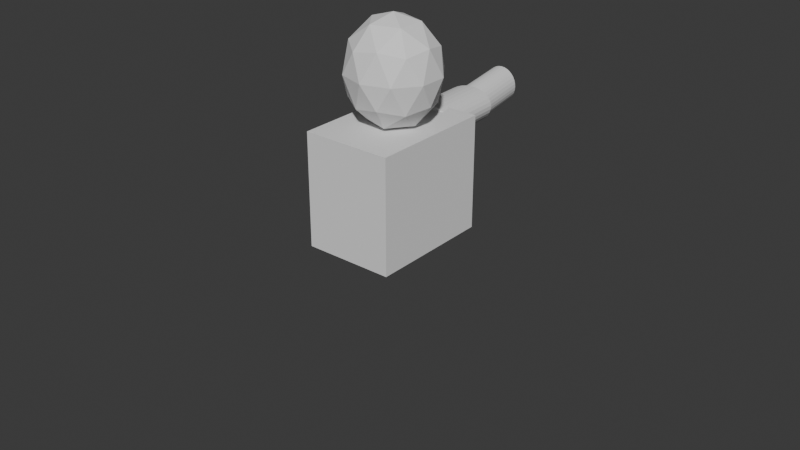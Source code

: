# Source: phillip.blend  (saved by Blender 4.0.36; exported with 4.5.12 LTS)
import bpy
from mathutils import Matrix  # noqa: F401  (used for matrix-valued properties, if any)

bpy.ops.wm.read_factory_settings(use_empty=True)
scene = bpy.context.scene
scene.name = 'Scene'

# ---- collections
col_collection = bpy.data.collections.new('Collection'); scene.collection.children.link(col_collection)

# ---- node groups
ng_auto_smooth = bpy.data.node_groups.new('Auto Smooth', 'GeometryNodeTree')
_s = ng_auto_smooth.interface.new_socket(name='Geometry', in_out='OUTPUT', socket_type='NodeSocketGeometry')
_s = ng_auto_smooth.interface.new_socket(name='Geometry', in_out='INPUT', socket_type='NodeSocketGeometry')
_s = ng_auto_smooth.interface.new_socket(name='Angle', in_out='INPUT', socket_type='NodeSocketFloat')
_s.subtype = 'ANGLE'
_s.min_value = 0.0
_s.max_value = 3.142
ng_auto_smooth.is_modifier = True
_N = ng_auto_smooth.nodes; _L = ng_auto_smooth.links
n0 = _N.new('NodeGroupOutput'); n0.name = 'Group Output'; n0.location = (480, -100)
n1 = _N.new('NodeGroupInput'); n1.name = 'Group Input'; n1.location = (-420, -300)
n2 = _N.new('NodeGroupInput'); n2.name = 'Group Input.001'; n2.location = (-60, -100)
n3 = _N.new('GeometryNodeSetShadeSmooth'); n3.name = 'Set Shade Smooth'; n3.location = (120, -100)
n3.domain = 'EDGE'
n4 = _N.new('GeometryNodeSetShadeSmooth'); n4.name = 'Set Shade Smooth.001'; n4.location = (300, -100)
n5 = _N.new('GeometryNodeInputMeshEdgeAngle'); n5.name = 'Edge Angle'; n5.location = (-420, -220)
n6 = _N.new('GeometryNodeInputEdgeSmooth'); n6.name = 'Is Edge Smooth'; n6.location = (-60, -160)
n7 = _N.new('GeometryNodeInputShadeSmooth'); n7.name = 'Is Face Smooth'; n7.location = (-240, -340)
n8 = _N.new('FunctionNodeBooleanMath'); n8.name = 'Boolean Math'; n8.location = (-60, -220)
n9 = _N.new('FunctionNodeCompare'); n9.name = 'Compare'; n9.location = (-240, -180)
n9.operation = 'LESS_EQUAL'
_L.new(n5.outputs[0], n9.inputs[0])
_L.new(n4.outputs[0], n0.inputs[0])
_L.new(n1.outputs[1], n9.inputs[1])
_L.new(n9.outputs[0], n8.inputs[0])
_L.new(n7.outputs[0], n8.inputs[1])
_L.new(n2.outputs[0], n3.inputs[0])
_L.new(n6.outputs[0], n3.inputs[1])
_L.new(n3.outputs[0], n4.inputs[0])
_L.new(n8.outputs[0], n3.inputs[2])
n0.is_active_output = True

# ---- world
world_world = bpy.data.worlds.new('World'); scene.world = world_world
world_world.use_nodes = True; world_world.node_tree.nodes.clear()
_N = world_world.node_tree.nodes; _L = world_world.node_tree.links
n0 = _N.new('ShaderNodeOutputWorld'); n0.name = 'World Output'; n0.location = (300, 300)
n1 = _N.new('ShaderNodeBackground'); n1.name = 'Background'; n1.location = (10, 300)
n1.inputs[0].default_value = (0.05088, 0.05088, 0.05088, 1.0)
_L.new(n1.outputs[0], n0.inputs[0])
n0.is_active_output = True
world_world.color = (0.05088, 0.05088, 0.05088)
world_world.use_sun_shadow = False
world_world.sun_shadow_jitter_overblur = 0.0

# ---- meshes
me_mesh = bpy.data.meshes.new('Mesh')
me_mesh.from_pydata([(-1.0, 0.0, 0.0), (-0.9909, 0.1357, 0.0), (-0.9643, 0.2658, 0.0), (-0.9214, 0.3892, 0.0), (-0.8634, 0.5046, 0.0), (-0.7916, 0.611, 0.0), (-0.707, 0.707, 0.0), (-0.611, 0.7916, 0.0), (-0.5046, 0.8634, 0.0), (-0.3892, 0.9214, 0.0), (-0.2658, 0.9643, 0.0), (-0.1357, 0.9909, 0.0), (0.0, 1.0, 0.0), (0.1357, 0.9909, 0.0), (0.2658, 0.9643, 0.0), (0.3892, 0.9214, 0.0), (0.5046, 0.8634, 0.0), (0.611, 0.7916, 0.0), (0.707, 0.707, 0.0), (0.7916, 0.611, 0.0), (0.8634, 0.5046, 0.0), (0.9214, 0.3892, 0.0), (0.9643, 0.2658, 0.0), (0.9909, 0.1357, 0.0), (1.0, 0.0, 0.0), (0.9909, -0.1357, 0.0), (0.9643, -0.2658, 0.0), (0.9214, -0.3892, 0.0), (0.8634, -0.5046, 0.0), (0.7916, -0.611, 0.0), (0.707, -0.707, 0.0), (0.611, -0.7916, 0.0), (0.5046, -0.8634, 0.0), (0.3892, -0.9214, 0.0), (0.2658, -0.9643, 0.0), (0.1357, -0.9909, 0.0), (0.0, -1.0, 0.0), (-0.1357, -0.9909, 0.0), (-0.2658, -0.9643, 0.0), (-0.3892, -0.9214, 0.0), (-0.5046, -0.8634, 0.0), (-0.611, -0.7916, 0.0), (-0.707, -0.707, 0.0), (-0.7916, -0.611, 0.0), (-0.8634, -0.5046, 0.0), (-0.9214, -0.3892, 0.0), (-0.9643, -0.2658, 0.0), (-0.9909, -0.1357, 0.0), (-0.9526, 0.3275, 4.093e-08), (-0.9488, 0.3248, 4.077e-08), (-0.9461, 0.3252, 4.065e-08), (-0.9444, 0.3283, 4.058e-08), (-0.9435, 0.3336, 4.054e-08), (-0.9434, 0.3407, 4.053e-08), (-0.9439, 0.3492, 4.056e-08), (-0.9448, 0.3585, 4.06e-08), (-0.9462, 0.3682, 4.065e-08), (-0.9477, 0.3779, 4.072e-08), (-0.9494, 0.3871, 4.079e-08), (-0.9511, 0.3954, 4.087e-08), (-0.9526, 0.4023, 4.093e-08), (-0.9894, 0.5923, 4.251e-08), (-1.012, 0.7838, 4.348e-08), (-1.022, 0.9766, 4.392e-08), (-1.022, 1.171, 4.393e-08), (-1.015, 1.365, 4.359e-08), (-1.001, 1.561, 4.301e-08), (-0.9836, 1.756, 4.226e-08), (-0.9646, 1.953, 4.145e-08), (-0.9462, 2.149, 4.065e-08), (-0.9304, 2.344, 3.998e-08), (-0.9194, 2.54, 3.95e-08), (-0.9152, 2.735, 3.932e-08), (-0.9144, 2.78, 3.929e-08), (-0.9122, 2.84, 3.92e-08), (-0.9093, 2.912, 3.907e-08), (-0.906, 2.993, 3.893e-08), (-0.9029, 3.08, 3.879e-08), (-0.9004, 3.169, 3.869e-08), (-0.8991, 3.258, 3.863e-08), (-0.8995, 3.344, 3.865e-08), (-0.9021, 3.424, 3.876e-08), (-0.9073, 3.495, 3.898e-08), (-0.9157, 3.553, 3.934e-08), (-0.9277, 3.595, 3.986e-08), (-0.9443, 3.629, 4.057e-08), (-0.9637, 3.661, 4.141e-08), (-0.9847, 3.69, 4.231e-08), (-1.006, 3.719, 4.323e-08), (-1.027, 3.749, 4.411e-08), (-1.045, 3.779, 4.489e-08), (-1.06, 3.812, 4.553e-08), (-1.07, 3.848, 4.598e-08), (-1.074, 3.888, 4.617e-08), (-1.072, 3.934, 4.605e-08), (-1.061, 3.985, 4.557e-08), (-1.04, 4.044, 4.468e-08), (-1.025, 4.059, 4.406e-08), (-1.007, 4.049, 4.325e-08), (-0.9845, 4.019, 4.23e-08), (-0.9602, 3.974, 4.126e-08), (-0.9349, 3.919, 4.017e-08), (-0.9096, 3.86, 3.908e-08), (-0.8852, 3.8, 3.803e-08), (-0.8629, 3.746, 3.708e-08), (-0.8437, 3.702, 3.625e-08), (-0.8287, 3.674, 3.561e-08), (-0.8189, 3.665, 3.519e-08), (-0.8154, 3.682, 3.504e-08), (-0.816, 3.754, 3.506e-08), (-0.8174, 3.825, 3.512e-08), (-0.819, 3.893, 3.519e-08), (-0.8201, 3.957, 3.524e-08), (-0.8202, 4.014, 3.524e-08), (-0.8186, 4.061, 3.517e-08), (-0.8148, 4.098, 3.501e-08), (-0.8082, 4.12, 3.472e-08), (-0.798, 4.127, 3.429e-08), (-0.7838, 4.116, 3.368e-08), (-0.7648, 4.085, 3.286e-08), (-0.7406, 4.032, 3.182e-08), (-0.7371, 4.022, 3.167e-08), (-0.7327, 4.009, 3.148e-08), (-0.7276, 3.993, 3.126e-08), (-0.7218, 3.974, 3.101e-08), (-0.7157, 3.953, 3.075e-08), (-0.7094, 3.932, 3.048e-08), (-0.7031, 3.911, 3.021e-08), (-0.697, 3.89, 2.995e-08), (-0.6913, 3.871, 2.97e-08), (-0.6861, 3.855, 2.948e-08), (-0.6817, 3.841, 2.929e-08), (-0.6782, 3.832, 2.914e-08), (-0.661, 3.944, 2.84e-08), (-0.6488, 4.031, 2.788e-08), (-0.6401, 4.094, 2.75e-08), (-0.6335, 4.134, 2.722e-08), (-0.6275, 4.153, 2.696e-08), (-0.6205, 4.15, 2.666e-08), (-0.6113, 4.127, 2.627e-08), (-0.5983, 4.085, 2.571e-08), (-0.5799, 4.025, 2.492e-08), (-0.5549, 3.948, 2.384e-08), (-0.5216, 3.854, 2.241e-08), (-0.4787, 3.745, 2.057e-08), (-0.4758, 3.749, 2.044e-08), (-0.472, 3.77, 2.028e-08), (-0.4672, 3.804, 2.007e-08), (-0.4615, 3.848, 1.983e-08), (-0.4548, 3.897, 1.954e-08), (-0.4471, 3.948, 1.921e-08), (-0.4383, 3.997, 1.883e-08), (-0.4286, 4.041, 1.841e-08), (-0.4178, 4.075, 1.795e-08), (-0.4059, 4.096, 1.744e-08), (-0.393, 4.099, 1.688e-08), (-0.3789, 4.082, 1.628e-08), (-0.3699, 4.061, 1.589e-08), (-0.3627, 4.04, 1.559e-08), (-0.3571, 4.018, 1.534e-08), (-0.3525, 3.996, 1.515e-08), (-0.3488, 3.974, 1.499e-08), (-0.3456, 3.952, 1.485e-08), (-0.3424, 3.929, 1.471e-08), (-0.3391, 3.907, 1.457e-08), (-0.3351, 3.884, 1.44e-08), (-0.3303, 3.862, 1.419e-08), (-0.3242, 3.841, 1.393e-08), (-0.3165, 3.82, 1.36e-08), (-0.3086, 3.809, 1.326e-08), (-0.3004, 3.813, 1.291e-08), (-0.2921, 3.829, 1.255e-08), (-0.2837, 3.854, 1.219e-08), (-0.2752, 3.885, 1.182e-08), (-0.2667, 3.919, 1.146e-08), (-0.2581, 3.953, 1.109e-08), (-0.2497, 3.984, 1.073e-08), (-0.2412, 4.009, 1.037e-08), (-0.2329, 4.026, 1.001e-08), (-0.2248, 4.03, 9.658e-09), (-0.2168, 4.019, 9.314e-09), (-0.1835, 3.922, 7.886e-09), (-0.1653, 3.831, 7.103e-09), (-0.1602, 3.744, 6.885e-09), (-0.1664, 3.66, 7.149e-09), (-0.1818, 3.578, 7.814e-09), (-0.2047, 3.497, 8.797e-09), (-0.2331, 3.416, 1.002e-08), (-0.2651, 3.332, 1.139e-08), (-0.2989, 3.246, 1.285e-08), (-0.3324, 3.156, 1.429e-08), (-0.3639, 3.061, 1.564e-08), (-0.3914, 2.959, 1.682e-08), (-0.3976, 2.898, 1.709e-08), (-0.3954, 2.811, 1.699e-08), (-0.3864, 2.703, 1.66e-08), (-0.3719, 2.58, 1.598e-08), (-0.3536, 2.446, 1.52e-08), (-0.3329, 2.306, 1.43e-08), (-0.3112, 2.167, 1.337e-08), (-0.2902, 2.032, 1.247e-08), (-0.2712, 1.908, 1.165e-08), (-0.2558, 1.8, 1.099e-08), (-0.2455, 1.712, 1.055e-08), (-0.2417, 1.65, 1.039e-08), (-0.2451, 1.586, 1.053e-08), (-0.2539, 1.516, 1.091e-08), (-0.2662, 1.442, 1.144e-08), (-0.28, 1.366, 1.203e-08), (-0.2933, 1.289, 1.26e-08), (-0.304, 1.213, 1.306e-08), (-0.3103, 1.14, 1.333e-08), (-0.31, 1.071, 1.332e-08), (-0.3013, 1.009, 1.295e-08), (-0.2821, 0.9543, 1.212e-08), (-0.2504, 0.9095, 1.076e-08), (-0.2043, 0.8762, 8.778e-09), (-1.19, 1.013, 5.111e-08), (-1.188, 1.012, 5.107e-08), (-1.187, 1.011, 5.101e-08), (-1.186, 1.01, 5.095e-08), (-1.185, 1.008, 5.09e-08), (-1.183, 1.007, 5.084e-08), (-1.182, 1.006, 5.078e-08), (-1.181, 1.004, 5.072e-08), (-1.179, 1.003, 5.068e-08), (-1.178, 1.002, 5.064e-08), (-1.178, 1.002, 5.06e-08), (-1.177, 1.001, 5.058e-08), (-1.177, 1.001, 5.058e-08), (-1.09, 1.363, 4.683e-08), (-1.09, 1.365, 4.683e-08), (-1.09, 1.367, 4.683e-08), (-1.09, 1.37, 4.683e-08), (-1.09, 1.373, 4.683e-08), (-1.09, 1.376, 4.683e-08), (-1.09, 1.378, 4.683e-08), (-1.09, 1.381, 4.683e-08), (-1.09, 1.383, 4.683e-08), (-1.09, 1.385, 4.683e-08), (-1.09, 1.386, 4.683e-08), (-1.09, 1.387, 4.683e-08), (-1.09, 1.388, 4.683e-08), (-1.102, 1.55, 4.736e-08), (-1.106, 1.594, 4.752e-08), (-1.116, 1.6, 4.794e-08), (-1.13, 1.572, 4.856e-08), (-1.147, 1.517, 4.93e-08), (-1.166, 1.44, 5.009e-08), (-1.184, 1.347, 5.086e-08), (-1.2, 1.243, 5.155e-08), (-1.212, 1.134, 5.207e-08), (-1.219, 1.027, 5.236e-08), (-1.218, 0.925, 5.234e-08), (-1.209, 0.8356, 5.195e-08), (-1.19, 0.764, 5.111e-08), (-1.181, 0.7486, 5.074e-08), (-1.167, 0.7304, 5.013e-08), (-1.149, 0.71, 4.936e-08), (-1.128, 0.688, 4.845e-08), (-1.105, 0.6648, 4.747e-08), (-1.081, 0.641, 4.646e-08), (-1.058, 0.6171, 4.546e-08), (-1.037, 0.5936, 4.454e-08), (-1.018, 0.5711, 4.374e-08), (-1.003, 0.5501, 4.311e-08), (-0.9935, 0.531, 4.269e-08), (-0.99, 0.5146, 4.254e-08), (-1.115, 1.3, 4.79e-08), (-1.114, 1.3, 4.785e-08), (-1.11, 1.314, 4.771e-08), (-1.105, 1.342, 4.748e-08), (-1.098, 1.379, 4.716e-08), (-1.088, 1.424, 4.677e-08), (-1.077, 1.474, 4.629e-08), (-1.065, 1.526, 4.574e-08), (-1.05, 1.579, 4.512e-08), (-1.034, 1.628, 4.443e-08), (-1.017, 1.673, 4.368e-08), (-0.9977, 1.71, 4.287e-08), (-0.9776, 1.737, 4.2e-08), (0.7935, 0.6642, -3.409e-08), (0.823, 0.6429, -3.536e-08), (0.8572, 0.6319, -3.683e-08), (0.8952, 0.6299, -3.846e-08), (0.9362, 0.6355, -4.023e-08), (0.9795, 0.6474, -4.209e-08), (1.024, 0.6641, -4.401e-08), (1.07, 0.6843, -4.596e-08), (1.115, 0.7066, -4.791e-08), (1.16, 0.7296, -4.982e-08), (1.202, 0.7519, -5.166e-08), (1.243, 0.7721, -5.34e-08), (1.28, 0.7889, -5.499e-08), (1.435, 0.8408, -6.166e-08), (1.595, 0.8729, -6.854e-08), (1.759, 0.8892, -7.559e-08), (1.926, 0.8936, -8.276e-08), (2.095, 0.89, -9.003e-08), (2.265, 0.8825, -9.733e-08), (2.435, 0.875, -1.046e-07), (2.604, 0.8714, -1.119e-07), (2.771, 0.8758, -1.191e-07), (2.935, 0.892, -1.261e-07), (3.095, 0.9241, -1.33e-07), (3.25, 0.976, -1.397e-07), (3.308, 1.007, -1.421e-07), (3.356, 1.047, -1.442e-07), (3.398, 1.096, -1.46e-07), (3.433, 1.152, -1.475e-07), (3.463, 1.213, -1.488e-07), (3.489, 1.278, -1.499e-07), (3.512, 1.347, -1.509e-07), (3.533, 1.417, -1.518e-07), (3.554, 1.487, -1.527e-07), (3.576, 1.557, -1.536e-07), (3.599, 1.624, -1.546e-07), (3.625, 1.687, -1.557e-07), (3.645, 1.715, -1.566e-07), (3.674, 1.733, -1.579e-07), (3.712, 1.743, -1.595e-07), (3.754, 1.745, -1.613e-07), (3.801, 1.739, -1.633e-07), (3.849, 1.728, -1.654e-07), (3.898, 1.71, -1.675e-07), (3.944, 1.687, -1.695e-07), (3.987, 1.661, -1.713e-07), (4.024, 1.63, -1.729e-07), (4.053, 1.597, -1.742e-07), (4.074, 1.562, -1.75e-07), (4.134, 1.386, -1.776e-07), (4.168, 1.211, -1.791e-07), (4.178, 1.042, -1.795e-07), (4.165, 0.8813, -1.79e-07), (4.129, 0.7339, -1.774e-07), (4.072, 0.6034, -1.75e-07), (3.994, 0.4935, -1.716e-07), (3.896, 0.4083, -1.674e-07), (3.78, 0.3514, -1.624e-07), (3.645, 0.3268, -1.566e-07), (3.493, 0.3383, -1.501e-07), (3.325, 0.3898, -1.429e-07), (3.288, 0.4184, -1.413e-07), (3.261, 0.4662, -1.401e-07), (3.241, 0.5283, -1.393e-07), (3.228, 0.5999, -1.387e-07), (3.221, 0.6761, -1.384e-07), (3.219, 0.7519, -1.383e-07), (3.22, 0.8225, -1.384e-07), (3.223, 0.883, -1.385e-07), (3.228, 0.9285, -1.387e-07), (3.233, 0.9541, -1.389e-07), (3.237, 0.955, -1.391e-07), (3.238, 0.9261, -1.391e-07), (3.263, 0.4148, -1.402e-07), (3.32, 0.4339, -1.426e-07), (3.335, 0.4473, -1.433e-07), (3.315, 0.4554, -1.424e-07), (3.266, 0.4583, -1.403e-07), (3.191, 0.4564, -1.371e-07), (3.098, 0.4499, -1.331e-07), (2.99, 0.439, -1.285e-07), (2.875, 0.4239, -1.235e-07), (2.757, 0.405, -1.184e-07), (2.641, 0.3824, -1.135e-07), (2.534, 0.3565, -1.089e-07), (2.44, 0.3275, -1.048e-07), (2.356, 0.2963, -1.012e-07), (2.278, 0.2658, -9.788e-08), (2.206, 0.2362, -9.48e-08), (2.14, 0.2075, -9.194e-08), (2.078, 0.1802, -8.928e-08), (2.02, 0.1542, -8.678e-08), (1.965, 0.13, -8.443e-08), (1.913, 0.1076, -8.218e-08), (1.862, 0.08721, -8.002e-08), (1.813, 0.06914, -7.791e-08), (1.765, 0.05353, -7.583e-08), (1.716, 0.04061, -7.374e-08), (1.657, 0.02078, -7.118e-08), (1.641, 0.001101, -7.052e-08), (1.663, -0.01814, -7.147e-08), (1.716, -0.03662, -7.374e-08), (1.793, -0.05407, -7.705e-08), (1.888, -0.07016, -8.112e-08), (1.994, -0.0846, -8.565e-08), (2.103, -0.09709, -9.037e-08), (2.211, -0.1073, -9.499e-08), (2.309, -0.115, -9.921e-08), (2.392, -0.1199, -1.028e-07), (2.452, -0.1215, -1.054e-07), (2.509, -0.123, -1.078e-07), (2.588, -0.1271, -1.112e-07), (2.684, -0.1332, -1.153e-07), (2.795, -0.1409, -1.201e-07), (2.914, -0.1497, -1.252e-07), (3.038, -0.1589, -1.305e-07), (3.162, -0.1682, -1.359e-07), (3.282, -0.177, -1.41e-07), (3.392, -0.1847, -1.458e-07), (3.489, -0.1908, -1.499e-07), (3.568, -0.1949, -1.533e-07), (3.625, -0.1964, -1.557e-07), (3.636, -0.192, -1.562e-07), (3.652, -0.1801, -1.569e-07), (3.673, -0.1625, -1.578e-07), (3.697, -0.141, -1.589e-07), (3.724, -0.1174, -1.6e-07), (3.753, -0.09356, -1.612e-07), (3.782, -0.07127, -1.625e-07), (3.811, -0.05235, -1.638e-07), (3.84, -0.03861, -1.65e-07), (3.867, -0.03188, -1.661e-07), (3.891, -0.03397, -1.672e-07), (3.912, -0.0467, -1.681e-07), (3.977, -0.1151, -1.709e-07), (4.043, -0.1894, -1.737e-07), (4.108, -0.2686, -1.765e-07), (4.169, -0.3521, -1.791e-07), (4.225, -0.4388, -1.815e-07), (4.274, -0.5281, -1.837e-07), (4.315, -0.619, -1.854e-07), (4.346, -0.7107, -1.868e-07), (4.366, -0.8025, -1.876e-07), (4.371, -0.8934, -1.878e-07), (4.362, -0.9827, -1.874e-07), (4.336, -1.069, -1.863e-07), (4.301, -1.133, -1.848e-07), (4.256, -1.181, -1.829e-07), (4.204, -1.215, -1.806e-07), (4.145, -1.234, -1.781e-07), (4.082, -1.241, -1.754e-07), (4.016, -1.235, -1.726e-07), (3.949, -1.218, -1.697e-07), (3.882, -1.19, -1.668e-07), (3.817, -1.153, -1.64e-07), (3.755, -1.108, -1.614e-07), (3.699, -1.055, -1.589e-07), (3.65, -0.9946, -1.568e-07), (3.635, -0.9724, -1.562e-07), (3.621, -0.9465, -1.556e-07), (3.606, -0.918, -1.549e-07), (3.591, -0.8879, -1.543e-07), (3.575, -0.8573, -1.536e-07), (3.559, -0.8274, -1.529e-07), (3.542, -0.7991, -1.522e-07), (3.524, -0.7735, -1.514e-07), (3.504, -0.7518, -1.506e-07), (3.484, -0.735, -1.497e-07), (3.461, -0.7241, -1.487e-07), (3.438, -0.7202, -1.477e-07), (3.334, -0.7219, -1.432e-07), (3.2, -0.7268, -1.375e-07), (3.043, -0.7341, -1.308e-07), (2.869, -0.7435, -1.233e-07), (2.682, -0.7542, -1.152e-07), (2.49, -0.7657, -1.07e-07), (2.297, -0.7775, -9.87e-08), (2.111, -0.7889, -9.068e-08), (1.936, -0.7994, -8.317e-08), (1.779, -0.8085, -7.643e-08), (1.646, -0.8155, -7.07e-08), (1.542, -0.82, -6.624e-08), (1.406, -0.822, -6.04e-08), (1.288, -0.8193, -5.532e-08), (1.185, -0.8131, -5.09e-08), (1.096, -0.8046, -4.707e-08), (1.019, -0.7951, -4.376e-08), (0.9517, -0.7859, -4.087e-08), (0.8928, -0.7782, -3.834e-08), (0.8402, -0.7734, -3.608e-08), (0.7921, -0.7726, -3.401e-08), (0.7467, -0.7772, -3.206e-08), (0.702, -0.7884, -3.014e-08), (0.6563, -0.8075, -2.817e-08), (0.6177, -0.8249, -2.652e-08), (0.5943, -0.8312, -2.551e-08), (0.584, -0.828, -2.507e-08), (0.5845, -0.8168, -2.509e-08), (0.5936, -0.7994, -2.548e-08), (0.6093, -0.7772, -2.616e-08), (0.6294, -0.7518, -2.702e-08), (0.6516, -0.7249, -2.797e-08), (0.6737, -0.6979, -2.892e-08), (0.6938, -0.6725, -2.978e-08), (0.7095, -0.6503, -3.046e-08), (0.7186, -0.6329, -3.085e-08), (0.7186, 0.6143, -3.088e-08), (0.6691, 0.5435, -2.875e-08), (0.6377, 0.4524, -2.74e-08), (0.622, 0.3449, -2.673e-08), (0.6192, 0.2244, -2.66e-08), (0.6267, 0.0946, -2.693e-08), (0.6418, -0.04086, -2.757e-08), (0.6618, -0.1784, -2.844e-08), (0.6842, -0.3143, -2.94e-08), (0.7062, -0.4451, -3.034e-08), (0.7252, -0.5671, -3.116e-08), (0.7385, -0.6766, -3.173e-08), (0.7436, -0.7701, -3.195e-08), (-1.127, -0.5705, 4.843e-08), (-1.102, -0.5501, 4.733e-08), (-1.084, -0.5472, 4.657e-08), (-1.073, -0.5593, 4.608e-08), (-1.067, -0.5843, 4.583e-08), (-1.065, -0.6198, 4.575e-08), (-1.066, -0.6635, 4.579e-08), (-1.069, -0.7132, 4.591e-08), (-1.072, -0.7665, 4.605e-08), (-1.074, -0.821, 4.615e-08), (-1.075, -0.8746, 4.618e-08), (-1.072, -0.9249, 4.606e-08), (-1.065, -0.9696, 4.575e-08), (-1.041, -1.081, 4.473e-08), (-1.016, -1.218, 4.365e-08), (-0.9902, -1.376, 4.255e-08), (-0.9653, -1.55, 4.147e-08), (-0.9421, -1.734, 4.048e-08), (-0.9216, -1.924, 3.96e-08), (-0.905, -2.113, 3.888e-08), (-0.8932, -2.297, 3.838e-08), (-0.8873, -2.471, 3.812e-08), (-0.8883, -2.629, 3.817e-08), (-0.8973, -2.767, 3.855e-08), (-0.9152, -2.878, 3.932e-08), (-0.9312, -2.929, 4.001e-08), (-0.9544, -2.982, 4.101e-08), (-0.9829, -3.036, 4.223e-08), (-1.015, -3.092, 4.36e-08), (-1.048, -3.149, 4.503e-08), (-1.08, -3.206, 4.642e-08), (-1.11, -3.263, 4.771e-08), (-1.136, -3.319, 4.88e-08), (-1.155, -3.374, 4.961e-08), (-1.165, -3.427, 5.005e-08), (-1.165, -3.478, 5.005e-08), (-1.152, -3.526, 4.951e-08), (-1.123, -3.586, 4.824e-08), (-1.097, -3.616, 4.712e-08), (-1.074, -3.621, 4.615e-08), (-1.055, -3.606, 4.531e-08), (-1.038, -3.575, 4.46e-08), (-1.024, -3.534, 4.401e-08), (-1.013, -3.486, 4.353e-08), (-1.004, -3.436, 4.315e-08), (-0.9978, -3.39, 4.287e-08), (-0.9934, -3.351, 4.268e-08), (-0.9909, -3.324, 4.257e-08), (-0.99, -3.314, 4.254e-08), (-0.9839, -3.329, 4.228e-08), (-0.967, -3.368, 4.155e-08), (-0.9413, -3.427, 4.045e-08), (-0.9092, -3.502, 3.907e-08), (-0.8728, -3.587, 3.75e-08), (-0.8341, -3.676, 3.584e-08), (-0.7955, -3.766, 3.418e-08), (-0.7591, -3.85, 3.262e-08), (-0.727, -3.925, 3.124e-08), (-0.7013, -3.984, 3.013e-08), (-0.6844, -4.024, 2.941e-08), (-0.6782, -4.038, 2.914e-08), (-0.683, -4.023, 2.935e-08), (-0.6958, -3.982, 2.989e-08), (-0.7145, -3.921, 3.07e-08), (-0.7371, -3.846, 3.167e-08), (-0.7614, -3.762, 3.271e-08), (-0.7853, -3.676, 3.374e-08), (-0.8067, -3.594, 3.466e-08), (-0.8236, -3.521, 3.539e-08), (-0.8338, -3.463, 3.582e-08), (-0.8351, -3.426, 3.588e-08), (-0.8255, -3.416, 3.547e-08), (-0.803, -3.439, 3.45e-08), (-0.7773, -3.48, 3.34e-08), (-0.7522, -3.529, 3.232e-08), (-0.7275, -3.582, 3.126e-08), (-0.7027, -3.639, 3.019e-08), (-0.6773, -3.695, 2.91e-08), (-0.6511, -3.75, 2.798e-08), (-0.6237, -3.8, 2.68e-08), (-0.5946, -3.844, 2.555e-08), (-0.5634, -3.878, 2.421e-08), (-0.5298, -3.9, 2.276e-08), (-0.4934, -3.909, 2.12e-08), (-0.4537, -3.901, 1.95e-08), (-0.4103, -3.875, 1.763e-08), (-0.3858, -3.842, 1.658e-08), (-0.3778, -3.804, 1.623e-08), (-0.3837, -3.76, 1.648e-08), (-0.4009, -3.712, 1.723e-08), (-0.427, -3.661, 1.835e-08), (-0.4595, -3.607, 1.974e-08), (-0.4957, -3.551, 2.13e-08), (-0.5333, -3.495, 2.291e-08), (-0.5696, -3.438, 2.447e-08), (-0.6021, -3.382, 2.587e-08), (-0.6284, -3.327, 2.7e-08), (-0.6461, -3.28, 2.776e-08), (-0.6477, -3.263, 2.783e-08), (-0.6354, -3.273, 2.73e-08), (-0.6111, -3.306, 2.626e-08), (-0.5771, -3.356, 2.48e-08), (-0.5354, -3.421, 2.3e-08), (-0.4881, -3.496, 2.097e-08), (-0.4374, -3.577, 1.879e-08), (-0.3853, -3.659, 1.655e-08), (-0.3339, -3.739, 1.435e-08), (-0.2853, -3.813, 1.226e-08), (-0.2417, -3.876, 1.039e-08), (-0.268, -3.779, 1.152e-08), (-0.2997, -3.685, 1.288e-08), (-0.3343, -3.595, 1.437e-08), (-0.3695, -3.513, 1.588e-08), (-0.4027, -3.44, 1.73e-08), (-0.4317, -3.379, 1.855e-08), (-0.4539, -3.333, 1.95e-08), (-0.4669, -3.305, 2.006e-08), (-0.4683, -3.296, 2.012e-08), (-0.4558, -3.31, 1.958e-08), (-0.4268, -3.348, 1.834e-08), (-0.3789, -3.414, 1.628e-08), (-0.3513, -3.454, 1.509e-08), (-0.3229, -3.498, 1.388e-08), (-0.2943, -3.544, 1.264e-08), (-0.2658, -3.589, 1.142e-08), (-0.2378, -3.632, 1.022e-08), (-0.2108, -3.669, 9.056e-09), (-0.1851, -3.7, 7.954e-09), (-0.1613, -3.722, 6.929e-09), (-0.1396, -3.733, 5.998e-09), (-0.1206, -3.73, 5.181e-09), (-0.1046, -3.712, 4.494e-09), (-0.09205, -3.676, 3.955e-09), (-0.08322, -3.616, 3.576e-09), (-0.08423, -3.557, 3.619e-09), (-0.09376, -3.498, 4.028e-09), (-0.1105, -3.439, 4.746e-09), (-0.133, -3.38, 5.714e-09), (-0.16, -3.322, 6.874e-09), (-0.1902, -3.264, 8.171e-09), (-0.2222, -3.207, 9.545e-09), (-0.2546, -3.149, 1.094e-08), (-0.2862, -3.092, 1.23e-08), (-0.3156, -3.035, 1.356e-08), (-0.3415, -2.978, 1.467e-08), (-0.3887, -2.849, 1.67e-08), (-0.4326, -2.699, 1.859e-08), (-0.4723, -2.532, 2.029e-08), (-0.5066, -2.353, 2.177e-08), (-0.5348, -2.165, 2.298e-08), (-0.5559, -1.974, 2.388e-08), (-0.5688, -1.782, 2.444e-08), (-0.5727, -1.595, 2.461e-08), (-0.5666, -1.415, 2.434e-08), (-0.5495, -1.249, 2.361e-08), (-0.5205, -1.099, 2.237e-08), (-0.4787, -0.9696, 2.057e-08), (-0.4614, -0.9459, 1.982e-08), (-0.4342, -0.9307, 1.866e-08), (-0.3988, -0.9224, 1.714e-08), (-0.3569, -0.9199, 1.534e-08), (-0.3102, -0.9215, 1.333e-08), (-0.2605, -0.926, 1.119e-08), (-0.2093, -0.9318, 8.993e-09), (-0.1585, -0.9376, 6.808e-09), (-0.1096, -0.9419, 4.71e-09), (-0.06452, -0.9435, 2.772e-09), (-0.02483, -0.9407, 1.067e-09), (0.007728, -0.9322, -3.32e-10), (0.04144, -0.9172, -1.781e-09), (0.08342, -0.8968, -3.584e-09), (0.1319, -0.8718, -5.666e-09), (0.1851, -0.8433, -7.952e-09), (0.2412, -0.8121, -1.036e-08), (0.2986, -0.7791, -1.283e-08), (0.3553, -0.7453, -1.527e-08), (0.4098, -0.7116, -1.761e-08), (0.4601, -0.6788, -1.977e-08), (0.5046, -0.6479, -2.168e-08), (0.5415, -0.6198, -2.327e-08), (0.569, -0.5955, -2.445e-08), (1.554, 0.103, -6.678e-08), (3.126, 0.4771, -1.343e-07), (-0.9526, 0.3275, 4.093e-08), (-1.028, 0.3326, 4.416e-08), (-1.102, 0.3469, 4.734e-08), (-1.174, 0.3684, 5.046e-08), (-1.246, 0.3954, 5.356e-08), (-1.318, 0.426, 5.663e-08), (-1.389, 0.4584, 5.969e-08), (-1.46, 0.4909, 6.275e-08), (-1.532, 0.5215, 6.582e-08), (-1.604, 0.5485, 6.891e-08), (-1.677, 0.57, 7.204e-08), (-1.75, 0.5842, 7.521e-08), (-1.826, 0.5894, 7.844e-08), (-2.162, 0.6019, 9.291e-08), (-2.17, 0.576, 9.325e-08), (-2.192, 0.5523, 9.417e-08), (-2.225, 0.5298, 9.559e-08), (-2.267, 0.5079, 9.74e-08), (-2.315, 0.4856, 9.948e-08), (-2.368, 0.4621, 1.017e-07), (-2.423, 0.4368, 1.041e-07), (-2.476, 0.4086, 1.064e-07), (-2.527, 0.377, 1.086e-07), (-2.572, 0.341, 1.105e-07), (-2.61, 0.2998, 1.121e-07), (-2.636, 0.2526, 1.133e-07), (-2.652, 0.1985, 1.139e-07), (-2.659, 0.1326, 1.143e-07), (-2.66, 0.05795, 1.143e-07), (-2.653, -0.02263, 1.14e-07), (-2.641, -0.1062, 1.135e-07), (-2.624, -0.19, 1.127e-07), (-2.602, -0.2709, 1.118e-07), (-2.576, -0.3463, 1.107e-07), (-2.547, -0.413, 1.095e-07), (-2.516, -0.4684, 1.081e-07), (-2.483, -0.5093, 1.067e-07), (-2.449, -0.5331, 1.052e-07), (-2.421, -0.5399, 1.04e-07), (-2.379, -0.5435, 1.022e-07), (-2.327, -0.5446, 9.997e-08), (-2.266, -0.5439, 9.737e-08), (-2.2, -0.5419, 9.453e-08), (-2.131, -0.5393, 9.157e-08), (-2.062, -0.5368, 8.862e-08), (-1.996, -0.5348, 8.578e-08), (-1.936, -0.5341, 8.317e-08), (-1.883, -0.5352, 8.091e-08), (-1.841, -0.5388, 7.912e-08), (-1.813, -0.5456, 7.791e-08), (-1.74, -0.5643, 7.477e-08), (-1.658, -0.5669, 7.125e-08), (-1.57, -0.5575, 6.748e-08), (-1.48, -0.54, 6.357e-08), (-1.388, -0.5183, 5.966e-08), (-1.3, -0.4965, 5.586e-08), (-1.217, -0.4784, 5.231e-08), (-1.143, -0.468, 4.912e-08), (-1.081, -0.4693, 4.643e-08), (-1.032, -0.4863, 4.435e-08), (-1.001, -0.5229, 4.301e-08), (-0.99, -0.583, 4.254e-08)], [(0, 1), (1, 2), (2, 3), (3, 4), (4, 5), (5, 6), (6, 7), (7, 8), (8, 9), (9, 10), (10, 11), (11, 12), (12, 13), (13, 14), (14, 15), (15, 16), (16, 17), (17, 18), (18, 19), (19, 20), (20, 21), (21, 22), (22, 23), (23, 24), (24, 25), (25, 26), (26, 27), (27, 28), (28, 29), (29, 30), (30, 31), (31, 32), (32, 33), (33, 34), (34, 35), (35, 36), (36, 37), (37, 38), (38, 39), (39, 40), (40, 41), (41, 42), (42, 43), (43, 44), (44, 45), (45, 46), (46, 47), (47, 0), (48, 49), (49, 50), (50, 51), (51, 52), (52, 53), (53, 54), (54, 55), (55, 56), (56, 57), (57, 58), (58, 59), (59, 60), (60, 61), (61, 62), (62, 63), (63, 64), (64, 65), (65, 66), (66, 67), (67, 68), (68, 69), (69, 70), (70, 71), (71, 72), (72, 73), (73, 74), (74, 75), (75, 76), (76, 77), (77, 78), (78, 79), (79, 80), (80, 81), (81, 82), (82, 83), (83, 84), (84, 85), (85, 86), (86, 87), (87, 88), (88, 89), (89, 90), (90, 91), (91, 92), (92, 93), (93, 94), (94, 95), (95, 96), (96, 97), (97, 98), (98, 99), (99, 100), (100, 101), (101, 102), (102, 103), (103, 104), (104, 105), (105, 106), (106, 107), (107, 108), (108, 109), (109, 110), (110, 111), (111, 112), (112, 113), (113, 114), (114, 115), (115, 116), (116, 117), (117, 118), (118, 119), (119, 120), (120, 121), (121, 122), (122, 123), (123, 124), (124, 125), (125, 126), (126, 127), (127, 128), (128, 129), (129, 130), (130, 131), (131, 132), (132, 133), (133, 134), (134, 135), (135, 136), (136, 137), (137, 138), (138, 139), (139, 140), (140, 141), (141, 142), (142, 143), (143, 144), (144, 145), (145, 146), (146, 147), (147, 148), (148, 149), (149, 150), (150, 151), (151, 152), (152, 153), (153, 154), (154, 155), (155, 156), (156, 157), (157, 158), (158, 159), (159, 160), (160, 161), (161, 162), (162, 163), (163, 164), (164, 165), (165, 166), (166, 167), (167, 168), (168, 169), (169, 170), (170, 171), (171, 172), (172, 173), (173, 174), (174, 175), (175, 176), (176, 177), (177, 178), (178, 179), (179, 180), (180, 181), (181, 182), (182, 183), (183, 184), (184, 185), (185, 186), (186, 187), (187, 188), (188, 189), (189, 190), (190, 191), (191, 192), (192, 193), (193, 194), (194, 195), (195, 196), (196, 197), (197, 198), (198, 199), (199, 200), (200, 201), (201, 202), (202, 203), (203, 204), (204, 205), (205, 206), (206, 207), (207, 208), (208, 209), (209, 210), (210, 211), (211, 212), (212, 213), (213, 214), (214, 215), (215, 216), (217, 218), (218, 219), (219, 220), (220, 221), (221, 222), (222, 223), (223, 224), (224, 225), (225, 226), (226, 227), (227, 228), (228, 229), (230, 231), (231, 232), (232, 233), (233, 234), (234, 235), (235, 236), (236, 237), (237, 238), (238, 239), (239, 240), (240, 241), (241, 242), (243, 244), (244, 245), (245, 246), (246, 247), (247, 248), (248, 249), (249, 250), (250, 251), (251, 252), (252, 253), (253, 254), (254, 255), (255, 256), (256, 257), (257, 258), (258, 259), (259, 260), (260, 261), (261, 262), (262, 263), (263, 264), (264, 265), (265, 266), (266, 267), (268, 269), (269, 270), (270, 271), (271, 272), (272, 273), (273, 274), (274, 275), (275, 276), (276, 277), (277, 278), (278, 279), (279, 280), (281, 282), (282, 283), (283, 284), (284, 285), (285, 286), (286, 287), (287, 288), (288, 289), (289, 290), (290, 291), (291, 292), (292, 293), (293, 294), (294, 295), (295, 296), (296, 297), (297, 298), (298, 299), (299, 300), (300, 301), (301, 302), (302, 303), (303, 304), (304, 305), (305, 306), (306, 307), (307, 308), (308, 309), (309, 310), (310, 311), (311, 312), (312, 313), (313, 314), (314, 315), (315, 316), (316, 317), (317, 318), (318, 319), (319, 320), (320, 321), (321, 322), (322, 323), (323, 324), (324, 325), (325, 326), (326, 327), (327, 328), (328, 329), (329, 330), (330, 331), (331, 332), (332, 333), (333, 334), (334, 335), (335, 336), (336, 337), (337, 338), (338, 339), (339, 340), (340, 341), (341, 342), (342, 343), (343, 344), (344, 345), (345, 346), (346, 347), (347, 348), (348, 349), (349, 350), (350, 351), (351, 352), (352, 353), (354, 355), (355, 356), (356, 357), (357, 358), (358, 359), (359, 360), (360, 361), (361, 362), (362, 363), (363, 364), (364, 365), (365, 366), (366, 367), (367, 368), (368, 369), (369, 370), (370, 371), (371, 372), (372, 373), (373, 374), (374, 375), (375, 376), (376, 377), (377, 378), (378, 379), (379, 380), (380, 381), (381, 382), (382, 383), (383, 384), (384, 385), (385, 386), (386, 387), (387, 388), (388, 389), (389, 390), (390, 391), (391, 392), (392, 393), (393, 394), (394, 395), (395, 396), (396, 397), (397, 398), (398, 399), (399, 400), (400, 401), (401, 402), (402, 403), (403, 404), (404, 405), (405, 406), (406, 407), (407, 408), (408, 409), (409, 410), (410, 411), (411, 412), (412, 413), (413, 414), (414, 415), (415, 416), (416, 417), (417, 418), (418, 419), (419, 420), (420, 421), (421, 422), (422, 423), (423, 424), (424, 425), (425, 426), (426, 427), (427, 428), (428, 429), (429, 430), (430, 431), (431, 432), (432, 433), (433, 434), (434, 435), (435, 436), (436, 437), (437, 438), (438, 439), (439, 440), (440, 441), (441, 442), (442, 443), (443, 444), (444, 445), (445, 446), (446, 447), (447, 448), (448, 449), (449, 450), (450, 451), (451, 452), (452, 453), (453, 454), (454, 455), (455, 456), (456, 457), (457, 458), (458, 459), (459, 460), (460, 461), (461, 462), (462, 463), (463, 464), (464, 465), (465, 466), (466, 467), (467, 468), (468, 469), (469, 470), (470, 471), (471, 472), (472, 473), (473, 474), (474, 475), (475, 476), (476, 477), (477, 478), (478, 479), (479, 480), (480, 481), (481, 482), (482, 483), (483, 484), (484, 485), (485, 486), (487, 488), (488, 489), (489, 490), (490, 491), (491, 492), (492, 493), (493, 494), (494, 495), (495, 496), (496, 497), (497, 498), (498, 499), (500, 501), (501, 502), (502, 503), (503, 504), (504, 505), (505, 506), (506, 507), (507, 508), (508, 509), (509, 510), (510, 511), (511, 512), (512, 513), (513, 514), (514, 515), (515, 516), (516, 517), (517, 518), (518, 519), (519, 520), (520, 521), (521, 522), (522, 523), (523, 524), (524, 525), (525, 526), (526, 527), (527, 528), (528, 529), (529, 530), (530, 531), (531, 532), (532, 533), (533, 534), (534, 535), (535, 536), (536, 537), (537, 538), (538, 539), (539, 540), (540, 541), (541, 542), (542, 543), (543, 544), (544, 545), (545, 546), (546, 547), (547, 548), (548, 549), (549, 550), (550, 551), (551, 552), (552, 553), (553, 554), (554, 555), (555, 556), (556, 557), (557, 558), (558, 559), (559, 560), (560, 561), (561, 562), (562, 563), (563, 564), (564, 565), (565, 566), (566, 567), (567, 568), (568, 569), (569, 570), (570, 571), (571, 572), (572, 573), (573, 574), (574, 575), (575, 576), (576, 577), (577, 578), (578, 579), (579, 580), (580, 581), (581, 582), (582, 583), (583, 584), (584, 585), (585, 586), (586, 587), (587, 588), (588, 589), (589, 590), (590, 591), (591, 592), (592, 593), (593, 594), (594, 595), (595, 596), (596, 597), (597, 598), (598, 599), (599, 600), (600, 601), (601, 602), (602, 603), (603, 604), (604, 605), (605, 606), (606, 607), (607, 608), (608, 609), (609, 610), (610, 611), (611, 612), (612, 613), (613, 614), (614, 615), (615, 616), (616, 617), (617, 618), (618, 619), (619, 620), (620, 621), (621, 622), (622, 623), (623, 624), (624, 625), (625, 626), (626, 627), (627, 628), (628, 629), (629, 630), (630, 631), (631, 632), (632, 633), (633, 634), (634, 635), (635, 636), (636, 637), (637, 638), (638, 639), (639, 640), (640, 641), (641, 642), (642, 643), (643, 644), (644, 645), (645, 646), (646, 647), (647, 648), (648, 649), (649, 650), (650, 651), (651, 652), (652, 653), (653, 654), (654, 655), (655, 656), (656, 657), (657, 658), (658, 659), (659, 660), (660, 661), (661, 662), (662, 663), (663, 664), (664, 665), (665, 666), (666, 667), (667, 668), (668, 669), (669, 670), (670, 671), (671, 672), (672, 673), (673, 674), (674, 675), (675, 676), (676, 677), (677, 678), (678, 679), (679, 680), (683, 684), (684, 685), (685, 686), (686, 687), (687, 688), (688, 689), (689, 690), (690, 691), (691, 692), (692, 693), (693, 694), (694, 695), (696, 697), (697, 698), (698, 699), (699, 700), (700, 701), (701, 702), (702, 703), (703, 704), (704, 705), (705, 706), (706, 707), (707, 708), (708, 709), (709, 710), (710, 711), (711, 712), (712, 713), (713, 714), (714, 715), (715, 716), (716, 717), (717, 718), (718, 719), (719, 720), (720, 721), (721, 722), (722, 723), (723, 724), (724, 725), (725, 726), (726, 727), (727, 728), (728, 729), (729, 730), (730, 731), (731, 732), (732, 733), (733, 734), (734, 735), (735, 736), (736, 737), (737, 738), (738, 739), (739, 740), (740, 741), (741, 742), (742, 743), (743, 744)], [])
me_mesh.update()
me_cube = bpy.data.meshes.new('Cube')
me_cube.from_pydata([(-0.4367, -1.239, -0.5258), (-0.4367, -1.239, 0.5258), (-0.4367, 1.239, -0.5258), (-0.4367, 1.239, 0.5258), (0.4367, -1.239, -0.5258), (0.4367, -1.239, 0.5258), (0.4367, 1.239, -0.5258), (0.4367, 1.239, 0.5258)], [], [(0, 1, 3, 2), (2, 3, 7, 6), (6, 7, 5, 4), (4, 5, 1, 0), (2, 6, 4, 0), (7, 3, 1, 5)])
_uv = me_cube.uv_layers.new(name='UVMap')
_uv.uv.foreach_set('vector', [0.375, 0.0, 0.625, 0.0, 0.625, 0.25, 0.375, 0.25, 0.375, 0.25, 0.625, 0.25, 0.625, 0.5, 0.375, 0.5, 0.375, 0.5, 0.625, 0.5, 0.625, 0.75, 0.375, 0.75, 0.375, 0.75, 0.625, 0.75, 0.625, 1.0, 0.375, 1.0, 0.125, 0.5, 0.375, 0.5, 0.375, 0.75, 0.125, 0.75, 0.625, 0.5, 0.875, 0.5, 0.875, 0.75, 0.625, 0.75])
me_cube.update()
me_cylinder = bpy.data.meshes.new('Cylinder')
me_cylinder.from_pydata([(0.0, 0.1792, -0.5752), (0.0, 0.1792, 0.5752), (0.04967, 0.1757, -0.5752), (0.04967, 0.1757, 0.5752), (0.09743, 0.1655, -0.5752), (0.09743, 0.1655, 0.5752), (0.1414, 0.149, -0.5752), (0.1414, 0.149, 0.5752), (0.18, 0.1267, -0.5752), (0.18, 0.1267, 0.5752), (0.2117, 0.09954, -0.5752), (0.2117, 0.09954, 0.5752), (0.2352, 0.06856, -0.5752), (0.2352, 0.06856, 0.5752), (0.2497, 0.03495, -0.5752), (0.2497, 0.03495, 0.5752), (0.2546, 0.0, -0.5752), (0.2546, 0.0, 0.5752), (0.2497, -0.03495, -0.5752), (0.2497, -0.03495, 0.5752), (0.2352, -0.06856, -0.5752), (0.2352, -0.06856, 0.5752), (0.2117, -0.09954, -0.5752), (0.2117, -0.09954, 0.5752), (0.18, -0.1267, -0.5752), (0.18, -0.1267, 0.5752), (0.1414, -0.149, -0.5752), (0.1414, -0.149, 0.5752), (0.09743, -0.1655, -0.5752), (0.09743, -0.1655, 0.5752), (0.04967, -0.1757, -0.5752), (0.04967, -0.1757, 0.5752), (0.0, -0.1792, -0.5752), (0.0, -0.1792, 0.5752), (-0.04967, -0.1757, -0.5752), (-0.04967, -0.1757, 0.5752), (-0.09743, -0.1655, -0.5752), (-0.09743, -0.1655, 0.5752), (-0.1414, -0.149, -0.5752), (-0.1414, -0.149, 0.5752), (-0.18, -0.1267, -0.5752), (-0.18, -0.1267, 0.5752), (-0.2117, -0.09954, -0.5752), (-0.2117, -0.09954, 0.5752), (-0.2352, -0.06856, -0.5752), (-0.2352, -0.06856, 0.5752), (-0.2497, -0.03495, -0.5752), (-0.2497, -0.03495, 0.5752), (-0.2546, 0.0, -0.5752), (-0.2546, 0.0, 0.5752), (-0.2497, 0.03495, -0.5752), (-0.2497, 0.03495, 0.5752), (-0.2352, 0.06856, -0.5752), (-0.2352, 0.06856, 0.5752), (-0.2117, 0.09954, -0.5752), (-0.2117, 0.09954, 0.5752), (-0.18, 0.1267, -0.5752), (-0.18, 0.1267, 0.5752), (-0.1414, 0.149, -0.5752), (-0.1414, 0.149, 0.5752), (-0.09743, 0.1655, -0.5752), (-0.09743, 0.1655, 0.5752), (-0.04967, 0.1757, -0.5752), (-0.04967, 0.1757, 0.5752)], [], [(0, 1, 3, 2), (2, 3, 5, 4), (4, 5, 7, 6), (6, 7, 9, 8), (8, 9, 11, 10), (10, 11, 13, 12), (12, 13, 15, 14), (14, 15, 17, 16), (16, 17, 19, 18), (18, 19, 21, 20), (20, 21, 23, 22), (22, 23, 25, 24), (24, 25, 27, 26), (26, 27, 29, 28), (28, 29, 31, 30), (30, 31, 33, 32), (32, 33, 35, 34), (34, 35, 37, 36), (36, 37, 39, 38), (38, 39, 41, 40), (40, 41, 43, 42), (42, 43, 45, 44), (44, 45, 47, 46), (46, 47, 49, 48), (48, 49, 51, 50), (50, 51, 53, 52), (52, 53, 55, 54), (54, 55, 57, 56), (56, 57, 59, 58), (58, 59, 61, 60), (3, 1, 63, 61, 59, 57, 55, 53, 51, 49, 47, 45, 43, 41, 39, 37, 35, 33, 31, 29, 27, 25, 23, 21, 19, 17, 15, 13, 11, 9, 7, 5), (60, 61, 63, 62), (62, 63, 1, 0), (0, 2, 4, 6, 8, 10, 12, 14, 16, 18, 20, 22, 24, 26, 28, 30, 32, 34, 36, 38, 40, 42, 44, 46, 48, 50, 52, 54, 56, 58, 60, 62)])
_uv = me_cylinder.uv_layers.new(name='UVMap')
_uv.uv.foreach_set('vector', [1.0, 0.5, 1.0, 1.0, 0.9688, 1.0, 0.9688, 0.5, 0.9688, 0.5, 0.9688, 1.0, 0.9375, 1.0, 0.9375, 0.5, 0.9375, 0.5, 0.9375, 1.0, 0.9062, 1.0, 0.9062, 0.5, 0.9062, 0.5, 0.9062, 1.0, 0.875, 1.0, 0.875, 0.5, 0.875, 0.5, 0.875, 1.0, 0.8438, 1.0, 0.8438, 0.5, 0.8438, 0.5, 0.8438, 1.0, 0.8125, 1.0, 0.8125, 0.5, 0.8125, 0.5, 0.8125, 1.0, 0.7812, 1.0, 0.7812, 0.5, 0.7812, 0.5, 0.7812, 1.0, 0.75, 1.0, 0.75, 0.5, 0.75, 0.5, 0.75, 1.0, 0.7188, 1.0, 0.7188, 0.5, 0.7188, 0.5, 0.7188, 1.0, 0.6875, 1.0, 0.6875, 0.5, 0.6875, 0.5, 0.6875, 1.0, 0.6562, 1.0, 0.6562, 0.5, 0.6562, 0.5, 0.6562, 1.0, 0.625, 1.0, 0.625, 0.5, 0.625, 0.5, 0.625, 1.0, 0.5938, 1.0, 0.5938, 0.5, 0.5938, 0.5, 0.5938, 1.0, 0.5625, 1.0, 0.5625, 0.5, 0.5625, 0.5, 0.5625, 1.0, 0.5312, 1.0, 0.5312, 0.5, 0.5312, 0.5, 0.5312, 1.0, 0.5, 1.0, 0.5, 0.5, 0.5, 0.5, 0.5, 1.0, 0.4688, 1.0, 0.4688, 0.5, 0.4688, 0.5, 0.4688, 1.0, 0.4375, 1.0, 0.4375, 0.5, 0.4375, 0.5, 0.4375, 1.0, 0.4062, 1.0, 0.4062, 0.5, 0.4062, 0.5, 0.4062, 1.0, 0.375, 1.0, 0.375, 0.5, 0.375, 0.5, 0.375, 1.0, 0.3438, 1.0, 0.3438, 0.5, 0.3438, 0.5, 0.3438, 1.0, 0.3125, 1.0, 0.3125, 0.5, 0.3125, 0.5, 0.3125, 1.0, 0.2812, 1.0, 0.2812, 0.5, 0.2812, 0.5, 0.2812, 1.0, 0.25, 1.0, 0.25, 0.5, 0.25, 0.5, 0.25, 1.0, 0.2188, 1.0, 0.2188, 0.5, 0.2188, 0.5, 0.2188, 1.0, 0.1875, 1.0, 0.1875, 0.5, 0.1875, 0.5, 0.1875, 1.0, 0.1562, 1.0, 0.1562, 0.5, 0.1562, 0.5, 0.1562, 1.0, 0.125, 1.0, 0.125, 0.5, 0.125, 0.5, 0.125, 1.0, 0.09375, 1.0, 0.09375, 0.5, 0.09375, 0.5, 0.09375, 1.0, 0.0625, 1.0, 0.0625, 0.5, 0.2968, 0.4854, 0.25, 0.49, 0.2032, 0.4854, 0.1582, 0.4717, 0.1167, 0.4496, 0.08029, 0.4197, 0.05045, 0.3833, 0.02827, 0.3418, 0.01461, 0.2968, 0.01, 0.25, 0.01461, 0.2032, 0.02827, 0.1582, 0.05045, 0.1167, 0.08029, 0.08029, 0.1167, 0.05045, 0.1582, 0.02827, 0.2032, 0.01461, 0.25, 0.01, 0.2968, 0.01461, 0.3418, 0.02827, 0.3833, 0.05045, 0.4197, 0.08029, 0.4496, 0.1167, 0.4717, 0.1582, 0.4854, 0.2032, 0.49, 0.25, 0.4854, 0.2968, 0.4717, 0.3418, 0.4496, 0.3833, 0.4197, 0.4197, 0.3833, 0.4496, 0.3418, 0.4717, 0.0625, 0.5, 0.0625, 1.0, 0.03125, 1.0, 0.03125, 0.5, 0.03125, 0.5, 0.03125, 1.0, 0.0, 1.0, 0.0, 0.5, 0.75, 0.49, 0.7968, 0.4854, 0.8418, 0.4717, 0.8833, 0.4496, 0.9197, 0.4197, 0.9496, 0.3833, 0.9717, 0.3418, 0.9854, 0.2968, 0.99, 0.25, 0.9854, 0.2032, 0.9717, 0.1582, 0.9496, 0.1167, 0.9197, 0.08029, 0.8833, 0.05045, 0.8418, 0.02827, 0.7968, 0.01461, 0.75, 0.01, 0.7032, 0.01461, 0.6582, 0.02827, 0.6167, 0.05045, 0.5803, 0.08029, 0.5504, 0.1167, 0.5283, 0.1582, 0.5146, 0.2032, 0.51, 0.25, 0.5146, 0.2968, 0.5283, 0.3418, 0.5504, 0.3833, 0.5803, 0.4197, 0.6167, 0.4496, 0.6582, 0.4717, 0.7032, 0.4854])
me_cylinder.update()
me_cylinder_001 = bpy.data.meshes.new('Cylinder.001')
me_cylinder_001.from_pydata([(0.0, 0.1792, -0.5752), (0.0, 0.1792, 0.5752), (0.04967, 0.1757, -0.5752), (0.04967, 0.1757, 0.5752), (0.09743, 0.1655, -0.5752), (0.09743, 0.1655, 0.5752), (0.1414, 0.149, -0.5752), (0.1414, 0.149, 0.5752), (0.18, 0.1267, -0.5752), (0.18, 0.1267, 0.5752), (0.2117, 0.09954, -0.5752), (0.2117, 0.09954, 0.5752), (0.2352, 0.06856, -0.5752), (0.2352, 0.06856, 0.5752), (0.2497, 0.03495, -0.5752), (0.2497, 0.03495, 0.5752), (0.2546, 0.0, -0.5752), (0.2546, 0.0, 0.5752), (0.2497, -0.03495, -0.5752), (0.2497, -0.03495, 0.5752), (0.2352, -0.06856, -0.5752), (0.2352, -0.06856, 0.5752), (0.2117, -0.09954, -0.5752), (0.2117, -0.09954, 0.5752), (0.18, -0.1267, -0.5752), (0.18, -0.1267, 0.5752), (0.1414, -0.149, -0.5752), (0.1414, -0.149, 0.5752), (0.09743, -0.1655, -0.5752), (0.09743, -0.1655, 0.5752), (0.04967, -0.1757, -0.5752), (0.04967, -0.1757, 0.5752), (0.0, -0.1792, -0.5752), (0.0, -0.1792, 0.5752), (-0.04967, -0.1757, -0.5752), (-0.04967, -0.1757, 0.5752), (-0.09743, -0.1655, -0.5752), (-0.09743, -0.1655, 0.5752), (-0.1414, -0.149, -0.5752), (-0.1414, -0.149, 0.5752), (-0.18, -0.1267, -0.5752), (-0.18, -0.1267, 0.5752), (-0.2117, -0.09954, -0.5752), (-0.2117, -0.09954, 0.5752), (-0.2352, -0.06856, -0.5752), (-0.2352, -0.06856, 0.5752), (-0.2497, -0.03495, -0.5752), (-0.2497, -0.03495, 0.5752), (-0.2546, 0.0, -0.5752), (-0.2546, 0.0, 0.5752), (-0.2497, 0.03495, -0.5752), (-0.2497, 0.03495, 0.5752), (-0.2352, 0.06856, -0.5752), (-0.2352, 0.06856, 0.5752), (-0.2117, 0.09954, -0.5752), (-0.2117, 0.09954, 0.5752), (-0.18, 0.1267, -0.5752), (-0.18, 0.1267, 0.5752), (-0.1414, 0.149, -0.5752), (-0.1414, 0.149, 0.5752), (-0.09743, 0.1655, -0.5752), (-0.09743, 0.1655, 0.5752), (-0.04967, 0.1757, -0.5752), (-0.04967, 0.1757, 0.5752)], [], [(0, 1, 3, 2), (2, 3, 5, 4), (4, 5, 7, 6), (6, 7, 9, 8), (8, 9, 11, 10), (10, 11, 13, 12), (12, 13, 15, 14), (14, 15, 17, 16), (16, 17, 19, 18), (18, 19, 21, 20), (20, 21, 23, 22), (22, 23, 25, 24), (24, 25, 27, 26), (26, 27, 29, 28), (28, 29, 31, 30), (30, 31, 33, 32), (32, 33, 35, 34), (34, 35, 37, 36), (36, 37, 39, 38), (38, 39, 41, 40), (40, 41, 43, 42), (42, 43, 45, 44), (44, 45, 47, 46), (46, 47, 49, 48), (48, 49, 51, 50), (50, 51, 53, 52), (52, 53, 55, 54), (54, 55, 57, 56), (56, 57, 59, 58), (58, 59, 61, 60), (3, 1, 63, 61, 59, 57, 55, 53, 51, 49, 47, 45, 43, 41, 39, 37, 35, 33, 31, 29, 27, 25, 23, 21, 19, 17, 15, 13, 11, 9, 7, 5), (60, 61, 63, 62), (62, 63, 1, 0), (0, 2, 4, 6, 8, 10, 12, 14, 16, 18, 20, 22, 24, 26, 28, 30, 32, 34, 36, 38, 40, 42, 44, 46, 48, 50, 52, 54, 56, 58, 60, 62)])
_uv = me_cylinder_001.uv_layers.new(name='UVMap')
_uv.uv.foreach_set('vector', [1.0, 0.5, 1.0, 1.0, 0.9688, 1.0, 0.9688, 0.5, 0.9688, 0.5, 0.9688, 1.0, 0.9375, 1.0, 0.9375, 0.5, 0.9375, 0.5, 0.9375, 1.0, 0.9062, 1.0, 0.9062, 0.5, 0.9062, 0.5, 0.9062, 1.0, 0.875, 1.0, 0.875, 0.5, 0.875, 0.5, 0.875, 1.0, 0.8438, 1.0, 0.8438, 0.5, 0.8438, 0.5, 0.8438, 1.0, 0.8125, 1.0, 0.8125, 0.5, 0.8125, 0.5, 0.8125, 1.0, 0.7812, 1.0, 0.7812, 0.5, 0.7812, 0.5, 0.7812, 1.0, 0.75, 1.0, 0.75, 0.5, 0.75, 0.5, 0.75, 1.0, 0.7188, 1.0, 0.7188, 0.5, 0.7188, 0.5, 0.7188, 1.0, 0.6875, 1.0, 0.6875, 0.5, 0.6875, 0.5, 0.6875, 1.0, 0.6562, 1.0, 0.6562, 0.5, 0.6562, 0.5, 0.6562, 1.0, 0.625, 1.0, 0.625, 0.5, 0.625, 0.5, 0.625, 1.0, 0.5938, 1.0, 0.5938, 0.5, 0.5938, 0.5, 0.5938, 1.0, 0.5625, 1.0, 0.5625, 0.5, 0.5625, 0.5, 0.5625, 1.0, 0.5312, 1.0, 0.5312, 0.5, 0.5312, 0.5, 0.5312, 1.0, 0.5, 1.0, 0.5, 0.5, 0.5, 0.5, 0.5, 1.0, 0.4688, 1.0, 0.4688, 0.5, 0.4688, 0.5, 0.4688, 1.0, 0.4375, 1.0, 0.4375, 0.5, 0.4375, 0.5, 0.4375, 1.0, 0.4062, 1.0, 0.4062, 0.5, 0.4062, 0.5, 0.4062, 1.0, 0.375, 1.0, 0.375, 0.5, 0.375, 0.5, 0.375, 1.0, 0.3438, 1.0, 0.3438, 0.5, 0.3438, 0.5, 0.3438, 1.0, 0.3125, 1.0, 0.3125, 0.5, 0.3125, 0.5, 0.3125, 1.0, 0.2812, 1.0, 0.2812, 0.5, 0.2812, 0.5, 0.2812, 1.0, 0.25, 1.0, 0.25, 0.5, 0.25, 0.5, 0.25, 1.0, 0.2188, 1.0, 0.2188, 0.5, 0.2188, 0.5, 0.2188, 1.0, 0.1875, 1.0, 0.1875, 0.5, 0.1875, 0.5, 0.1875, 1.0, 0.1562, 1.0, 0.1562, 0.5, 0.1562, 0.5, 0.1562, 1.0, 0.125, 1.0, 0.125, 0.5, 0.125, 0.5, 0.125, 1.0, 0.09375, 1.0, 0.09375, 0.5, 0.09375, 0.5, 0.09375, 1.0, 0.0625, 1.0, 0.0625, 0.5, 0.2968, 0.4854, 0.25, 0.49, 0.2032, 0.4854, 0.1582, 0.4717, 0.1167, 0.4496, 0.08029, 0.4197, 0.05045, 0.3833, 0.02827, 0.3418, 0.01461, 0.2968, 0.01, 0.25, 0.01461, 0.2032, 0.02827, 0.1582, 0.05045, 0.1167, 0.08029, 0.08029, 0.1167, 0.05045, 0.1582, 0.02827, 0.2032, 0.01461, 0.25, 0.01, 0.2968, 0.01461, 0.3418, 0.02827, 0.3833, 0.05045, 0.4197, 0.08029, 0.4496, 0.1167, 0.4717, 0.1582, 0.4854, 0.2032, 0.49, 0.25, 0.4854, 0.2968, 0.4717, 0.3418, 0.4496, 0.3833, 0.4197, 0.4197, 0.3833, 0.4496, 0.3418, 0.4717, 0.0625, 0.5, 0.0625, 1.0, 0.03125, 1.0, 0.03125, 0.5, 0.03125, 0.5, 0.03125, 1.0, 0.0, 1.0, 0.0, 0.5, 0.75, 0.49, 0.7968, 0.4854, 0.8418, 0.4717, 0.8833, 0.4496, 0.9197, 0.4197, 0.9496, 0.3833, 0.9717, 0.3418, 0.9854, 0.2968, 0.99, 0.25, 0.9854, 0.2032, 0.9717, 0.1582, 0.9496, 0.1167, 0.9197, 0.08029, 0.8833, 0.05045, 0.8418, 0.02827, 0.7968, 0.01461, 0.75, 0.01, 0.7032, 0.01461, 0.6582, 0.02827, 0.6167, 0.05045, 0.5803, 0.08029, 0.5504, 0.1167, 0.5283, 0.1582, 0.5146, 0.2032, 0.51, 0.25, 0.5146, 0.2968, 0.5283, 0.3418, 0.5504, 0.3833, 0.5803, 0.4197, 0.6167, 0.4496, 0.6582, 0.4717, 0.7032, 0.4854])
me_cylinder_001.update()
me_icosphere = bpy.data.meshes.new('Icosphere')
me_icosphere.from_pydata([(0.0, 0.0, -0.5142), (0.2541, -0.3758, -0.23), (-0.09706, -0.6081, -0.23), (-0.3141, 0.0, -0.23), (-0.09706, 0.6081, -0.23), (0.2541, 0.3758, -0.23), (0.09706, -0.6081, 0.23), (-0.2541, -0.3758, 0.23), (-0.2541, 0.3758, 0.23), (0.09706, 0.6081, 0.23), (0.3141, 0.0, 0.23), (0.0, 0.0, 0.5142), (-0.05705, -0.3575, -0.4374), (0.1494, -0.2209, -0.4374), (0.09232, -0.5784, -0.2704), (0.2987, 0.0, -0.2704), (0.1494, 0.2209, -0.4374), (-0.1846, 0.0, -0.4374), (-0.2417, -0.3575, -0.2704), (-0.05705, 0.3575, -0.4374), (-0.2417, 0.3575, -0.2704), (0.09232, 0.5784, -0.2704), (0.334, -0.2209, 0.0), (0.334, 0.2209, 0.0), (0.0, -0.7149, 0.0), (0.2064, -0.5784, 0.0), (-0.334, -0.2209, 0.0), (-0.2064, -0.5784, 0.0), (-0.2064, 0.5784, 0.0), (-0.334, 0.2209, 0.0), (0.2064, 0.5784, 0.0), (0.0, 0.7149, 0.0), (0.2417, -0.3575, 0.2704), (-0.09232, -0.5784, 0.2704), (-0.2987, 0.0, 0.2704), (-0.09232, 0.5784, 0.2704), (0.2417, 0.3575, 0.2704), (0.05705, -0.3575, 0.4374), (0.1846, 0.0, 0.4374), (-0.1494, -0.2209, 0.4374), (-0.1494, 0.2209, 0.4374), (0.05705, 0.3575, 0.4374)], [], [(0, 13, 12), (1, 13, 15), (0, 12, 17), (0, 17, 19), (0, 19, 16), (1, 15, 22), (2, 14, 24), (3, 18, 26), (4, 20, 28), (5, 21, 30), (1, 22, 25), (2, 24, 27), (3, 26, 29), (4, 28, 31), (5, 30, 23), (6, 32, 37), (7, 33, 39), (8, 34, 40), (9, 35, 41), (10, 36, 38), (38, 41, 11), (38, 36, 41), (36, 9, 41), (41, 40, 11), (41, 35, 40), (35, 8, 40), (40, 39, 11), (40, 34, 39), (34, 7, 39), (39, 37, 11), (39, 33, 37), (33, 6, 37), (37, 38, 11), (37, 32, 38), (32, 10, 38), (23, 36, 10), (23, 30, 36), (30, 9, 36), (31, 35, 9), (31, 28, 35), (28, 8, 35), (29, 34, 8), (29, 26, 34), (26, 7, 34), (27, 33, 7), (27, 24, 33), (24, 6, 33), (25, 32, 6), (25, 22, 32), (22, 10, 32), (30, 31, 9), (30, 21, 31), (21, 4, 31), (28, 29, 8), (28, 20, 29), (20, 3, 29), (26, 27, 7), (26, 18, 27), (18, 2, 27), (24, 25, 6), (24, 14, 25), (14, 1, 25), (22, 23, 10), (22, 15, 23), (15, 5, 23), (16, 21, 5), (16, 19, 21), (19, 4, 21), (19, 20, 4), (19, 17, 20), (17, 3, 20), (17, 18, 3), (17, 12, 18), (12, 2, 18), (15, 16, 5), (15, 13, 16), (13, 0, 16), (12, 14, 2), (12, 13, 14), (13, 1, 14)])
_uv = me_icosphere.uv_layers.new(name='UVMap')
_uv.uv.foreach_set('vector', [0.1818, 0.0, 0.2273, 0.07873, 0.1364, 0.07873, 0.2727, 0.1575, 0.3182, 0.07873, 0.3636, 0.1575, 0.9091, 0.0, 0.9545, 0.07873, 0.8636, 0.07873, 0.7273, 0.0, 0.7727, 0.07873, 0.6818, 0.07873, 0.5455, 0.0, 0.5909, 0.07873, 0.5, 0.07873, 0.2727, 0.1575, 0.3636, 0.1575, 0.3182, 0.2362, 0.09091, 0.1575, 0.1818, 0.1575, 0.1364, 0.2362, 0.8182, 0.1575, 0.9091, 0.1575, 0.8636, 0.2362, 0.6364, 0.1575, 0.7273, 0.1575, 0.6818, 0.2362, 0.4545, 0.1575, 0.5455, 0.1575, 0.5, 0.2362, 0.2727, 0.1575, 0.3182, 0.2362, 0.2273, 0.2362, 0.09091, 0.1575, 0.1364, 0.2362, 0.04546, 0.2362, 0.8182, 0.1575, 0.8636, 0.2362, 0.7727, 0.2362, 0.6364, 0.1575, 0.6818, 0.2362, 0.5909, 0.2362, 0.4545, 0.1575, 0.5, 0.2362, 0.4091, 0.2362, 0.1818, 0.3149, 0.2727, 0.3149, 0.2273, 0.3937, 0.0, 0.3149, 0.09091, 0.3149, 0.04546, 0.3937, 0.7273, 0.3149, 0.8182, 0.3149, 0.7727, 0.3937, 0.5455, 0.3149, 0.6364, 0.3149, 0.5909, 0.3937, 0.3636, 0.3149, 0.4545, 0.3149, 0.4091, 0.3937, 0.4091, 0.3937, 0.5, 0.3937, 0.4545, 0.4724, 0.4091, 0.3937, 0.4545, 0.3149, 0.5, 0.3937, 0.4545, 0.3149, 0.5455, 0.3149, 0.5, 0.3937, 0.5909, 0.3937, 0.6818, 0.3937, 0.6364, 0.4724, 0.5909, 0.3937, 0.6364, 0.3149, 0.6818, 0.3937, 0.6364, 0.3149, 0.7273, 0.3149, 0.6818, 0.3937, 0.7727, 0.3937, 0.8636, 0.3937, 0.8182, 0.4724, 0.7727, 0.3937, 0.8182, 0.3149, 0.8636, 0.3937, 0.8182, 0.3149, 0.9091, 0.3149, 0.8636, 0.3937, 0.04546, 0.3937, 0.1364, 0.3937, 0.09091, 0.4724, 0.04546, 0.3937, 0.09091, 0.3149, 0.1364, 0.3937, 0.09091, 0.3149, 0.1818, 0.3149, 0.1364, 0.3937, 0.2273, 0.3937, 0.3182, 0.3937, 0.2727, 0.4724, 0.2273, 0.3937, 0.2727, 0.3149, 0.3182, 0.3937, 0.2727, 0.3149, 0.3636, 0.3149, 0.3182, 0.3937, 0.4091, 0.2362, 0.4545, 0.3149, 0.3636, 0.3149, 0.4091, 0.2362, 0.5, 0.2362, 0.4545, 0.3149, 0.5, 0.2362, 0.5455, 0.3149, 0.4545, 0.3149, 0.5909, 0.2362, 0.6364, 0.3149, 0.5455, 0.3149, 0.5909, 0.2362, 0.6818, 0.2362, 0.6364, 0.3149, 0.6818, 0.2362, 0.7273, 0.3149, 0.6364, 0.3149, 0.7727, 0.2362, 0.8182, 0.3149, 0.7273, 0.3149, 0.7727, 0.2362, 0.8636, 0.2362, 0.8182, 0.3149, 0.8636, 0.2362, 0.9091, 0.3149, 0.8182, 0.3149, 0.04546, 0.2362, 0.09091, 0.3149, 0.0, 0.3149, 0.04546, 0.2362, 0.1364, 0.2362, 0.09091, 0.3149, 0.1364, 0.2362, 0.1818, 0.3149, 0.09091, 0.3149, 0.2273, 0.2362, 0.2727, 0.3149, 0.1818, 0.3149, 0.2273, 0.2362, 0.3182, 0.2362, 0.2727, 0.3149, 0.3182, 0.2362, 0.3636, 0.3149, 0.2727, 0.3149, 0.5, 0.2362, 0.5909, 0.2362, 0.5455, 0.3149, 0.5, 0.2362, 0.5455, 0.1575, 0.5909, 0.2362, 0.5455, 0.1575, 0.6364, 0.1575, 0.5909, 0.2362, 0.6818, 0.2362, 0.7727, 0.2362, 0.7273, 0.3149, 0.6818, 0.2362, 0.7273, 0.1575, 0.7727, 0.2362, 0.7273, 0.1575, 0.8182, 0.1575, 0.7727, 0.2362, 0.8636, 0.2362, 0.9545, 0.2362, 0.9091, 0.3149, 0.8636, 0.2362, 0.9091, 0.1575, 0.9545, 0.2362, 0.9091, 0.1575, 1.0, 0.1575, 0.9545, 0.2362, 0.1364, 0.2362, 0.2273, 0.2362, 0.1818, 0.3149, 0.1364, 0.2362, 0.1818, 0.1575, 0.2273, 0.2362, 0.1818, 0.1575, 0.2727, 0.1575, 0.2273, 0.2362, 0.3182, 0.2362, 0.4091, 0.2362, 0.3636, 0.3149, 0.3182, 0.2362, 0.3636, 0.1575, 0.4091, 0.2362, 0.3636, 0.1575, 0.4545, 0.1575, 0.4091, 0.2362, 0.5, 0.07873, 0.5455, 0.1575, 0.4545, 0.1575, 0.5, 0.07873, 0.5909, 0.07873, 0.5455, 0.1575, 0.5909, 0.07873, 0.6364, 0.1575, 0.5455, 0.1575, 0.6818, 0.07873, 0.7273, 0.1575, 0.6364, 0.1575, 0.6818, 0.07873, 0.7727, 0.07873, 0.7273, 0.1575, 0.7727, 0.07873, 0.8182, 0.1575, 0.7273, 0.1575, 0.8636, 0.07873, 0.9091, 0.1575, 0.8182, 0.1575, 0.8636, 0.07873, 0.9545, 0.07873, 0.9091, 0.1575, 0.9545, 0.07873, 1.0, 0.1575, 0.9091, 0.1575, 0.3636, 0.1575, 0.4091, 0.07873, 0.4545, 0.1575, 0.3636, 0.1575, 0.3182, 0.07873, 0.4091, 0.07873, 0.3182, 0.07873, 0.3636, 0.0, 0.4091, 0.07873, 0.1364, 0.07873, 0.1818, 0.1575, 0.09091, 0.1575, 0.1364, 0.07873, 0.2273, 0.07873, 0.1818, 0.1575, 0.2273, 0.07873, 0.2727, 0.1575, 0.1818, 0.1575])
me_icosphere.update()

# ---- objects
ob_empty = bpy.data.objects.new('Empty', None)
ob_beziercircle = bpy.data.objects.new('BezierCircle', me_mesh)
ob_empty_001 = bpy.data.objects.new('Empty.001', None)
ob_cube = bpy.data.objects.new('Cube', me_cube)
ob_cylinder = bpy.data.objects.new('Cylinder', me_cylinder)
ob_cylinder_001 = bpy.data.objects.new('Cylinder.001', me_cylinder_001)
ob_icosphere = bpy.data.objects.new('Icosphere', me_icosphere)

# ---- transforms, parenting, visibility, modifiers, constraints
ob_empty.location = (2.716, -1.924, 1.944)
ob_empty.rotation_euler = (1.571, -0.0, 1.571)
ob_empty.empty_display_type = 'IMAGE'
ob_empty.empty_display_size = 5.0
ob_beziercircle.location = (2.525, -3.022, 2.458)
ob_beziercircle.rotation_euler = (-0.0, 1.571, 0.0)
ob_beziercircle.scale = (0.5691, 0.5691, 1.0)
_m = ob_beziercircle.modifiers.new('Auto Smooth', 'NODES')
_m.node_group = ng_auto_smooth
_gi = [s.identifier for s in ng_auto_smooth.interface.items_tree if s.item_type == 'SOCKET' and s.in_out == 'INPUT']
_m[_gi[1]] = 3.142  # Angle
ob_empty_001.location = (1.969, 2.82, 4.923)
ob_empty_001.rotation_euler = (1.571, -0.0, 1590.0)
ob_empty_001.empty_display_type = 'IMAGE'
ob_empty_001.empty_display_size = 5.0
ob_cube.location = (2.654, -3.081, 2.456)
ob_cube.rotation_euler = (-3.142, -0.0, 0.0)
ob_cube.scale = (1.0, 0.4908, 1.047)
ob_cylinder.location = (2.542, -1.543, 2.81)
ob_cylinder.rotation_euler = (1.532, 0.1531, 3.266)
ob_cylinder.scale = (0.6068, 0.9917, 0.549)
ob_cylinder_001.location = (2.618, -2.254, 2.835)
ob_cylinder_001.rotation_euler = (1.637, 0.1393, 3.281)
ob_cylinder_001.scale = (0.9949, 0.9991, 0.6576)
ob_icosphere.location = (2.675, -3.091, 3.487)
ob_icosphere.rotation_euler = (-3.142, -0.0, 0.0)
ob_icosphere.scale = (1.282, 0.6097, 1.0)

# ---- collection membership
col_collection.objects.link(ob_empty)
col_collection.objects.link(ob_beziercircle)
col_collection.objects.link(ob_empty_001)
col_collection.objects.link(ob_cube)
col_collection.objects.link(ob_cylinder)
col_collection.objects.link(ob_cylinder_001)
col_collection.objects.link(ob_icosphere)

# ---- scene / render settings (as saved in the file)
scene.frame_start = 1; scene.frame_end = 250; scene.frame_set(52)
scene.render.engine = 'BLENDER_EEVEE_NEXT'
scene.cycles.sampling_pattern = 'TABULATED_SOBOL'
bpy.context.view_layer.update()

# ---- added for rendering (the .blend has no active camera and no usable light): camera, sun
cam_auto = bpy.data.cameras.new('AutoCamera')
cam_auto.lens = 50.0
cam_auto.sensor_width = 36.0
cam_auto.clip_end = 1000.0
ob_auto_camera = bpy.data.objects.new('AutoCamera', cam_auto)
scene.collection.objects.link(ob_auto_camera)
ob_auto_camera.location = (8.42006, -9.90123, 6.59358)
ob_auto_camera.rotation_euler = (1.09748, -7.21219e-08, 0.694738)
scene.camera = ob_auto_camera
light_auto_sun = bpy.data.lights.new('AutoSun', 'SUN')
light_auto_sun.energy = 3.0
light_auto_sun.angle = 0.0523599
ob_auto_sun = bpy.data.objects.new('AutoSun', light_auto_sun)
scene.collection.objects.link(ob_auto_sun)
ob_auto_sun.rotation_euler = (0.872665, 0.174533, 0.523599)
bpy.context.view_layer.update()
